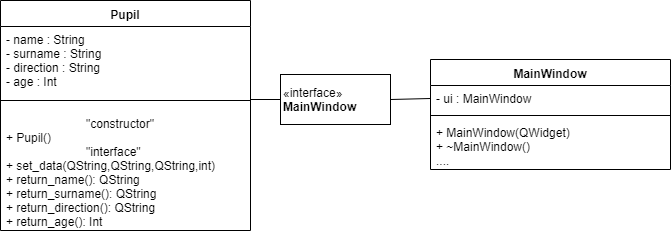

The diagram above was exported from draw.io. Its source (the exported page's mxGraphModel, read from the mxfile embedded in the PNG):
<mxGraphModel dx="1010" dy="533" grid="1" gridSize="10" guides="1" tooltips="1" connect="1" arrows="1" fold="1" page="1" pageScale="1" pageWidth="827" pageHeight="1169" math="0" shadow="0">
  <root>
    <mxCell id="0" />
    <mxCell id="1" parent="0" />
    <mxCell id="BpU8LdIPSmulE66H98pD-1" value="Pupil" style="swimlane;fontStyle=1;align=center;verticalAlign=top;childLayout=stackLayout;horizontal=1;startSize=26;horizontalStack=0;resizeParent=1;resizeParentMax=0;resizeLast=0;collapsible=1;marginBottom=0;" vertex="1" parent="1">
      <mxGeometry x="70" y="91" width="250" height="230" as="geometry" />
    </mxCell>
    <mxCell id="BpU8LdIPSmulE66H98pD-2" value="- name : String&#10;- surname : String&#10;- direction : String&#10;- age : Int&#10;" style="text;strokeColor=none;fillColor=none;align=left;verticalAlign=top;spacingLeft=4;spacingRight=4;overflow=hidden;rotatable=0;points=[[0,0.5],[1,0.5]];portConstraint=eastwest;" vertex="1" parent="BpU8LdIPSmulE66H98pD-1">
      <mxGeometry y="26" width="250" height="64" as="geometry" />
    </mxCell>
    <mxCell id="BpU8LdIPSmulE66H98pD-3" value="" style="line;strokeWidth=1;fillColor=none;align=left;verticalAlign=middle;spacingTop=-1;spacingLeft=3;spacingRight=3;rotatable=0;labelPosition=right;points=[];portConstraint=eastwest;" vertex="1" parent="BpU8LdIPSmulE66H98pD-1">
      <mxGeometry y="90" width="250" height="20" as="geometry" />
    </mxCell>
    <mxCell id="BpU8LdIPSmulE66H98pD-4" value="                        &quot;constructor&quot;&#10;+ Pupil()&#10;                        &quot;interface&quot;&#10;+ set_data(QString,QString,QString,int)&#10;+ return_name(): QString&#10;+ return_surname(): QString&#10;+ return_direction(): QString&#10;+ return_age(): Int" style="text;strokeColor=none;fillColor=none;align=left;verticalAlign=top;spacingLeft=4;spacingRight=4;overflow=hidden;rotatable=0;points=[[0,0.5],[1,0.5]];portConstraint=eastwest;" vertex="1" parent="BpU8LdIPSmulE66H98pD-1">
      <mxGeometry y="110" width="250" height="120" as="geometry" />
    </mxCell>
    <mxCell id="BpU8LdIPSmulE66H98pD-13" style="edgeStyle=orthogonalEdgeStyle;rounded=0;orthogonalLoop=1;jettySize=auto;html=1;exitX=0;exitY=0.5;exitDx=0;exitDy=0;endArrow=none;endFill=0;" edge="1" parent="1" source="BpU8LdIPSmulE66H98pD-8">
      <mxGeometry relative="1" as="geometry">
        <mxPoint x="320" y="190" as="targetPoint" />
      </mxGeometry>
    </mxCell>
    <mxCell id="BpU8LdIPSmulE66H98pD-14" style="rounded=0;orthogonalLoop=1;jettySize=auto;html=1;exitX=1;exitY=0.5;exitDx=0;exitDy=0;entryX=0;entryY=0.5;entryDx=0;entryDy=0;endArrow=none;endFill=0;" edge="1" parent="1" source="BpU8LdIPSmulE66H98pD-8" target="BpU8LdIPSmulE66H98pD-10">
      <mxGeometry relative="1" as="geometry" />
    </mxCell>
    <mxCell id="BpU8LdIPSmulE66H98pD-8" value="«interface»&lt;br&gt;&lt;b&gt;MainWindow&lt;/b&gt;" style="html=1;align=left;" vertex="1" parent="1">
      <mxGeometry x="350" y="165" width="110" height="50" as="geometry" />
    </mxCell>
    <mxCell id="BpU8LdIPSmulE66H98pD-9" value="MainWindow" style="swimlane;fontStyle=1;align=center;verticalAlign=top;childLayout=stackLayout;horizontal=1;startSize=26;horizontalStack=0;resizeParent=1;resizeParentMax=0;resizeLast=0;collapsible=1;marginBottom=0;" vertex="1" parent="1">
      <mxGeometry x="500" y="150" width="240" height="110" as="geometry" />
    </mxCell>
    <mxCell id="BpU8LdIPSmulE66H98pD-10" value="- ui : MainWindow&#10;" style="text;strokeColor=none;fillColor=none;align=left;verticalAlign=top;spacingLeft=4;spacingRight=4;overflow=hidden;rotatable=0;points=[[0,0.5],[1,0.5]];portConstraint=eastwest;" vertex="1" parent="BpU8LdIPSmulE66H98pD-9">
      <mxGeometry y="26" width="240" height="26" as="geometry" />
    </mxCell>
    <mxCell id="BpU8LdIPSmulE66H98pD-11" value="" style="line;strokeWidth=1;fillColor=none;align=left;verticalAlign=middle;spacingTop=-1;spacingLeft=3;spacingRight=3;rotatable=0;labelPosition=right;points=[];portConstraint=eastwest;" vertex="1" parent="BpU8LdIPSmulE66H98pD-9">
      <mxGeometry y="52" width="240" height="8" as="geometry" />
    </mxCell>
    <mxCell id="BpU8LdIPSmulE66H98pD-12" value="+ MainWindow(QWidget)&#10;+ ~MainWindow()&#10;....&#10;" style="text;strokeColor=none;fillColor=none;align=left;verticalAlign=top;spacingLeft=4;spacingRight=4;overflow=hidden;rotatable=0;points=[[0,0.5],[1,0.5]];portConstraint=eastwest;" vertex="1" parent="BpU8LdIPSmulE66H98pD-9">
      <mxGeometry y="60" width="240" height="50" as="geometry" />
    </mxCell>
  </root>
</mxGraphModel>